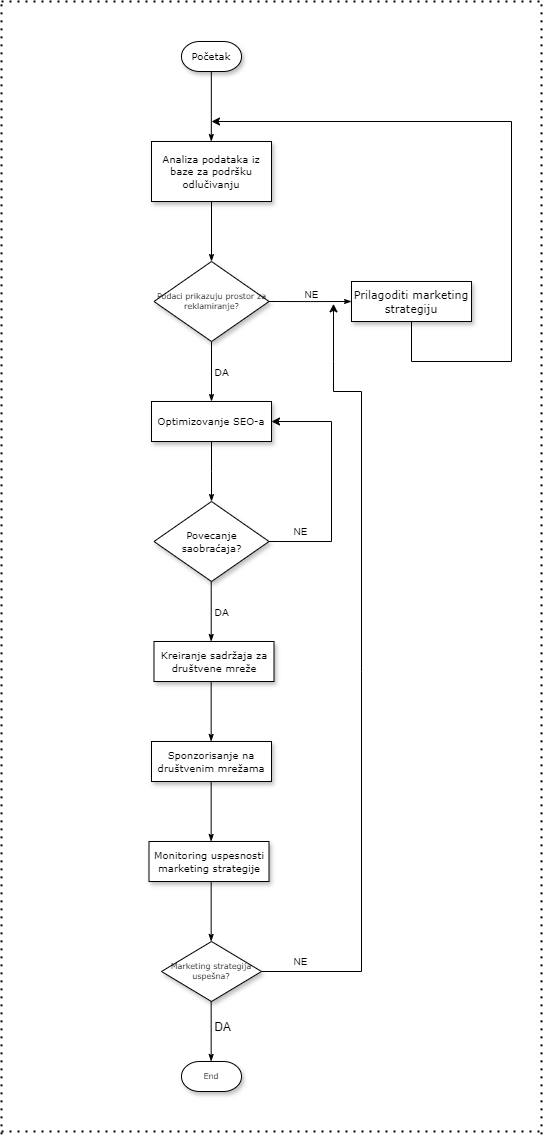

The diagram above was exported from draw.io. Its source (the exported page's mxGraphModel, read from the mxfile embedded in the PNG):
<mxGraphModel dx="1592" dy="1805" grid="1" gridSize="10" guides="1" tooltips="1" connect="1" arrows="1" fold="1" page="1" pageScale="1" pageWidth="1100" pageHeight="850" background="none" math="0" shadow="0">
  <root>
    <mxCell id="0" />
    <mxCell id="1" parent="0" />
    <mxCell id="60e70716793133e9-32" style="edgeStyle=orthogonalEdgeStyle;rounded=0;html=1;labelBackgroundColor=none;startSize=5;endArrow=classicThin;endFill=1;endSize=5;jettySize=auto;orthogonalLoop=1;strokeWidth=1;fontFamily=Verdana;fontSize=8" parent="1" source="60e70716793133e9-4" target="60e70716793133e9-5" edge="1">
      <mxGeometry relative="1" as="geometry" />
    </mxCell>
    <mxCell id="60e70716793133e9-4" value="&lt;font style=&quot;font-size: 10px;&quot;&gt;Analiza podataka iz baze za podršku odlučivanju&lt;/font&gt;" style="rounded=0;whiteSpace=wrap;html=1;shadow=1;labelBackgroundColor=none;strokeWidth=1;fontFamily=Verdana;fontSize=8;align=center;" parent="1" vertex="1">
      <mxGeometry x="190" y="50" width="120" height="60" as="geometry" />
    </mxCell>
    <mxCell id="60e70716793133e9-37" value="&lt;font style=&quot;font-size: 10px;&quot;&gt;DA&lt;/font&gt;" style="edgeStyle=orthogonalEdgeStyle;rounded=0;html=1;labelBackgroundColor=none;startSize=5;endArrow=classicThin;endFill=1;endSize=5;jettySize=auto;orthogonalLoop=1;strokeWidth=1;fontFamily=Verdana;fontSize=8" parent="1" source="60e70716793133e9-5" target="60e70716793133e9-9" edge="1">
      <mxGeometry y="10" relative="1" as="geometry">
        <mxPoint as="offset" />
      </mxGeometry>
    </mxCell>
    <mxCell id="60e70716793133e9-5" value="Podaci prikazuju prostor za reklamiranje?" style="rhombus;whiteSpace=wrap;html=1;rounded=0;shadow=1;labelBackgroundColor=none;strokeWidth=1;fontFamily=Verdana;fontSize=8;align=center;" parent="1" vertex="1">
      <mxGeometry x="192.5" y="170" width="115" height="80" as="geometry" />
    </mxCell>
    <mxCell id="60e70716793133e9-38" style="edgeStyle=orthogonalEdgeStyle;rounded=0;html=1;labelBackgroundColor=none;startSize=5;endArrow=classicThin;endFill=1;endSize=5;jettySize=auto;orthogonalLoop=1;strokeWidth=1;fontFamily=Verdana;fontSize=8" parent="1" source="60e70716793133e9-9" edge="1">
      <mxGeometry relative="1" as="geometry">
        <mxPoint x="250" y="410" as="targetPoint" />
      </mxGeometry>
    </mxCell>
    <mxCell id="60e70716793133e9-9" value="&lt;font style=&quot;font-size: 10px;&quot;&gt;Optimizovanje SEO-a&lt;/font&gt;" style="whiteSpace=wrap;html=1;rounded=0;shadow=1;labelBackgroundColor=none;strokeWidth=1;fontFamily=Verdana;fontSize=8;align=center;" parent="1" vertex="1">
      <mxGeometry x="190" y="310" width="120" height="40" as="geometry" />
    </mxCell>
    <mxCell id="60e70716793133e9-30" value="End" style="strokeWidth=1;html=1;shape=mxgraph.flowchart.terminator;whiteSpace=wrap;rounded=0;shadow=1;labelBackgroundColor=none;fontFamily=Verdana;fontSize=8;align=center;" parent="1" vertex="1">
      <mxGeometry x="220" y="970" width="60" height="30" as="geometry" />
    </mxCell>
    <mxCell id="ZqG_vdSp9LUPYvN4-yUT-1" value="&lt;font style=&quot;font-size: 10px;&quot;&gt;Početak&lt;/font&gt;" style="strokeWidth=1;html=1;shape=mxgraph.flowchart.terminator;whiteSpace=wrap;rounded=0;shadow=1;labelBackgroundColor=none;fontFamily=Verdana;fontSize=8;align=center;" parent="1" vertex="1">
      <mxGeometry x="220" y="-50" width="60" height="30" as="geometry" />
    </mxCell>
    <mxCell id="ZqG_vdSp9LUPYvN4-yUT-2" style="edgeStyle=orthogonalEdgeStyle;rounded=0;html=1;labelBackgroundColor=none;startSize=5;endArrow=classicThin;endFill=1;endSize=5;jettySize=auto;orthogonalLoop=1;strokeWidth=1;fontFamily=Verdana;fontSize=8" parent="1" edge="1">
      <mxGeometry relative="1" as="geometry">
        <mxPoint x="249.82" y="-20" as="sourcePoint" />
        <mxPoint x="249.82" y="50" as="targetPoint" />
      </mxGeometry>
    </mxCell>
    <mxCell id="ZqG_vdSp9LUPYvN4-yUT-5" style="edgeStyle=orthogonalEdgeStyle;rounded=0;html=1;labelBackgroundColor=none;startSize=5;endArrow=classicThin;endFill=1;endSize=5;jettySize=auto;orthogonalLoop=1;strokeWidth=1;fontFamily=Verdana;fontSize=8;exitX=1;exitY=0.5;exitDx=0;exitDy=0;" parent="1" source="60e70716793133e9-5" edge="1">
      <mxGeometry relative="1" as="geometry">
        <mxPoint x="310" y="210" as="sourcePoint" />
        <mxPoint x="390" y="210" as="targetPoint" />
      </mxGeometry>
    </mxCell>
    <mxCell id="ZqG_vdSp9LUPYvN4-yUT-6" value="&lt;font style=&quot;font-size: 10px;&quot;&gt;NE&lt;/font&gt;" style="text;html=1;align=center;verticalAlign=middle;resizable=0;points=[];autosize=1;strokeColor=none;fillColor=none;" parent="1" vertex="1">
      <mxGeometry x="330" y="188" width="40" height="30" as="geometry" />
    </mxCell>
    <mxCell id="ZqG_vdSp9LUPYvN4-yUT-7" value="&lt;font style=&quot;font-size: 11px;&quot;&gt;Prilagoditi marketing strategiju&lt;/font&gt;" style="whiteSpace=wrap;html=1;rounded=0;shadow=1;labelBackgroundColor=none;strokeWidth=1;fontFamily=Verdana;fontSize=8;align=center;" parent="1" vertex="1">
      <mxGeometry x="390" y="190" width="120" height="40" as="geometry" />
    </mxCell>
    <mxCell id="ZqG_vdSp9LUPYvN4-yUT-8" value="" style="endArrow=classic;html=1;rounded=0;exitX=0.5;exitY=1;exitDx=0;exitDy=0;" parent="1" source="ZqG_vdSp9LUPYvN4-yUT-7" edge="1">
      <mxGeometry width="50" height="50" relative="1" as="geometry">
        <mxPoint x="10" y="260" as="sourcePoint" />
        <mxPoint x="250" y="30" as="targetPoint" />
        <Array as="points">
          <mxPoint x="450" y="270" />
          <mxPoint x="550" y="270" />
          <mxPoint x="550" y="30" />
        </Array>
      </mxGeometry>
    </mxCell>
    <mxCell id="ZqG_vdSp9LUPYvN4-yUT-9" value="&lt;font style=&quot;font-size: 10px;&quot;&gt;Povecanje saobraćaja?&lt;/font&gt;" style="rhombus;whiteSpace=wrap;html=1;rounded=0;shadow=1;labelBackgroundColor=none;strokeWidth=1;fontFamily=Verdana;fontSize=8;align=center;" parent="1" vertex="1">
      <mxGeometry x="192.5" y="410" width="115" height="80" as="geometry" />
    </mxCell>
    <mxCell id="ZqG_vdSp9LUPYvN4-yUT-10" value="" style="endArrow=classic;html=1;rounded=0;exitX=1;exitY=0.5;exitDx=0;exitDy=0;entryX=1;entryY=0.5;entryDx=0;entryDy=0;" parent="1" source="ZqG_vdSp9LUPYvN4-yUT-9" target="60e70716793133e9-9" edge="1">
      <mxGeometry width="50" height="50" relative="1" as="geometry">
        <mxPoint x="120" y="380" as="sourcePoint" />
        <mxPoint x="170" y="330" as="targetPoint" />
        <Array as="points">
          <mxPoint x="370" y="450" />
          <mxPoint x="370" y="330" />
        </Array>
      </mxGeometry>
    </mxCell>
    <mxCell id="ZqG_vdSp9LUPYvN4-yUT-11" value="&lt;font style=&quot;font-size: 10px;&quot;&gt;NE&lt;/font&gt;" style="text;html=1;align=center;verticalAlign=middle;resizable=0;points=[];autosize=1;strokeColor=none;fillColor=none;" parent="1" vertex="1">
      <mxGeometry x="319" y="425" width="40" height="30" as="geometry" />
    </mxCell>
    <mxCell id="ZqG_vdSp9LUPYvN4-yUT-12" value="&lt;font style=&quot;font-size: 10px;&quot;&gt;DA&lt;/font&gt;" style="edgeStyle=orthogonalEdgeStyle;rounded=0;html=1;labelBackgroundColor=none;startSize=5;endArrow=classicThin;endFill=1;endSize=5;jettySize=auto;orthogonalLoop=1;strokeWidth=1;fontFamily=Verdana;fontSize=8" parent="1" edge="1">
      <mxGeometry y="10" relative="1" as="geometry">
        <mxPoint as="offset" />
        <mxPoint x="249.71" y="490" as="sourcePoint" />
        <mxPoint x="249.71" y="550" as="targetPoint" />
      </mxGeometry>
    </mxCell>
    <mxCell id="ZqG_vdSp9LUPYvN4-yUT-13" value="&lt;font style=&quot;font-size: 10px;&quot;&gt;Kreiranje sadržaja za društvene mreže&lt;/font&gt;" style="whiteSpace=wrap;html=1;rounded=0;shadow=1;labelBackgroundColor=none;strokeWidth=1;fontFamily=Verdana;fontSize=8;align=center;" parent="1" vertex="1">
      <mxGeometry x="192.5" y="550" width="120" height="40" as="geometry" />
    </mxCell>
    <mxCell id="ZqG_vdSp9LUPYvN4-yUT-14" value="&lt;font style=&quot;font-size: 10px;&quot;&gt;Sponzorisanje na društvenim mrežama&lt;/font&gt;" style="whiteSpace=wrap;html=1;rounded=0;shadow=1;labelBackgroundColor=none;strokeWidth=1;fontFamily=Verdana;fontSize=8;align=center;" parent="1" vertex="1">
      <mxGeometry x="190" y="650" width="120" height="40" as="geometry" />
    </mxCell>
    <mxCell id="ZqG_vdSp9LUPYvN4-yUT-15" value="" style="edgeStyle=orthogonalEdgeStyle;rounded=0;html=1;labelBackgroundColor=none;startSize=5;endArrow=classicThin;endFill=1;endSize=5;jettySize=auto;orthogonalLoop=1;strokeWidth=1;fontFamily=Verdana;fontSize=8" parent="1" edge="1">
      <mxGeometry y="10" relative="1" as="geometry">
        <mxPoint as="offset" />
        <mxPoint x="249.66000000000003" y="590" as="sourcePoint" />
        <mxPoint x="249.66000000000003" y="650" as="targetPoint" />
      </mxGeometry>
    </mxCell>
    <mxCell id="ZqG_vdSp9LUPYvN4-yUT-16" value="" style="edgeStyle=orthogonalEdgeStyle;rounded=0;html=1;labelBackgroundColor=none;startSize=5;endArrow=classicThin;endFill=1;endSize=5;jettySize=auto;orthogonalLoop=1;strokeWidth=1;fontFamily=Verdana;fontSize=8" parent="1" edge="1">
      <mxGeometry y="10" relative="1" as="geometry">
        <mxPoint as="offset" />
        <mxPoint x="249.66000000000003" y="690" as="sourcePoint" />
        <mxPoint x="249.66000000000003" y="750" as="targetPoint" />
      </mxGeometry>
    </mxCell>
    <mxCell id="ZqG_vdSp9LUPYvN4-yUT-17" value="&lt;font style=&quot;font-size: 10px;&quot;&gt;Monitoring uspesnosti marketing strategije&lt;/font&gt;" style="whiteSpace=wrap;html=1;rounded=0;shadow=1;labelBackgroundColor=none;strokeWidth=1;fontFamily=Verdana;fontSize=8;align=center;" parent="1" vertex="1">
      <mxGeometry x="187.5" y="750" width="120" height="40" as="geometry" />
    </mxCell>
    <mxCell id="ZqG_vdSp9LUPYvN4-yUT-18" value="Marketing strategija uspešna?" style="rhombus;whiteSpace=wrap;html=1;rounded=0;shadow=1;labelBackgroundColor=none;strokeWidth=1;fontFamily=Verdana;fontSize=8;align=center;" parent="1" vertex="1">
      <mxGeometry x="200" y="850" width="100" height="60" as="geometry" />
    </mxCell>
    <mxCell id="ZqG_vdSp9LUPYvN4-yUT-19" value="" style="edgeStyle=orthogonalEdgeStyle;rounded=0;html=1;labelBackgroundColor=none;startSize=5;endArrow=classicThin;endFill=1;endSize=5;jettySize=auto;orthogonalLoop=1;strokeWidth=1;fontFamily=Verdana;fontSize=8" parent="1" edge="1">
      <mxGeometry y="10" relative="1" as="geometry">
        <mxPoint as="offset" />
        <mxPoint x="249.66000000000003" y="790" as="sourcePoint" />
        <mxPoint x="249.66000000000003" y="850" as="targetPoint" />
      </mxGeometry>
    </mxCell>
    <mxCell id="ZqG_vdSp9LUPYvN4-yUT-20" value="" style="edgeStyle=orthogonalEdgeStyle;rounded=0;html=1;labelBackgroundColor=none;startSize=5;endArrow=classicThin;endFill=1;endSize=5;jettySize=auto;orthogonalLoop=1;strokeWidth=1;fontFamily=Verdana;fontSize=8" parent="1" edge="1">
      <mxGeometry y="10" relative="1" as="geometry">
        <mxPoint as="offset" />
        <mxPoint x="249.66000000000003" y="910" as="sourcePoint" />
        <mxPoint x="249.66000000000003" y="970" as="targetPoint" />
      </mxGeometry>
    </mxCell>
    <mxCell id="ZqG_vdSp9LUPYvN4-yUT-21" value="DA" style="text;html=1;align=center;verticalAlign=middle;resizable=0;points=[];autosize=1;strokeColor=none;fillColor=none;" parent="1" vertex="1">
      <mxGeometry x="241" y="921" width="40" height="30" as="geometry" />
    </mxCell>
    <mxCell id="ZqG_vdSp9LUPYvN4-yUT-22" value="" style="endArrow=classic;html=1;rounded=0;exitX=1;exitY=0.5;exitDx=0;exitDy=0;entryX=1.05;entryY=0.811;entryDx=0;entryDy=0;entryPerimeter=0;" parent="1" source="ZqG_vdSp9LUPYvN4-yUT-18" target="ZqG_vdSp9LUPYvN4-yUT-6" edge="1">
      <mxGeometry width="50" height="50" relative="1" as="geometry">
        <mxPoint x="-180" y="680" as="sourcePoint" />
        <mxPoint x="450" y="300" as="targetPoint" />
        <Array as="points">
          <mxPoint x="400" y="880" />
          <mxPoint x="400" y="580" />
          <mxPoint x="400" y="300" />
          <mxPoint x="372" y="300" />
          <mxPoint x="372" y="270" />
        </Array>
      </mxGeometry>
    </mxCell>
    <mxCell id="ZqG_vdSp9LUPYvN4-yUT-23" value="&lt;font style=&quot;font-size: 10px;&quot;&gt;NE&lt;/font&gt;" style="text;html=1;align=center;verticalAlign=middle;resizable=0;points=[];autosize=1;strokeColor=none;fillColor=none;" parent="1" vertex="1">
      <mxGeometry x="319" y="855" width="40" height="30" as="geometry" />
    </mxCell>
    <mxCell id="ZqG_vdSp9LUPYvN4-yUT-24" value="" style="endArrow=none;dashed=1;html=1;dashPattern=1 3;strokeWidth=2;rounded=0;" parent="1" edge="1">
      <mxGeometry width="50" height="50" relative="1" as="geometry">
        <mxPoint x="40" y="1042.857142857143" as="sourcePoint" />
        <mxPoint x="40" y="-90" as="targetPoint" />
      </mxGeometry>
    </mxCell>
    <mxCell id="ZqG_vdSp9LUPYvN4-yUT-25" value="" style="endArrow=none;dashed=1;html=1;dashPattern=1 3;strokeWidth=2;rounded=0;" parent="1" edge="1">
      <mxGeometry width="50" height="50" relative="1" as="geometry">
        <mxPoint x="580" y="1042.857142857143" as="sourcePoint" />
        <mxPoint x="580" y="-90" as="targetPoint" />
      </mxGeometry>
    </mxCell>
    <mxCell id="ZqG_vdSp9LUPYvN4-yUT-26" value="" style="endArrow=none;dashed=1;html=1;dashPattern=1 3;strokeWidth=2;rounded=0;" parent="1" edge="1">
      <mxGeometry width="50" height="50" relative="1" as="geometry">
        <mxPoint x="40" y="1040" as="sourcePoint" />
        <mxPoint x="580" y="1040" as="targetPoint" />
      </mxGeometry>
    </mxCell>
    <mxCell id="ZqG_vdSp9LUPYvN4-yUT-27" value="" style="endArrow=none;dashed=1;html=1;dashPattern=1 3;strokeWidth=2;rounded=0;" parent="1" edge="1">
      <mxGeometry width="50" height="50" relative="1" as="geometry">
        <mxPoint x="40" y="-90" as="sourcePoint" />
        <mxPoint x="580" y="-90" as="targetPoint" />
      </mxGeometry>
    </mxCell>
  </root>
</mxGraphModel>